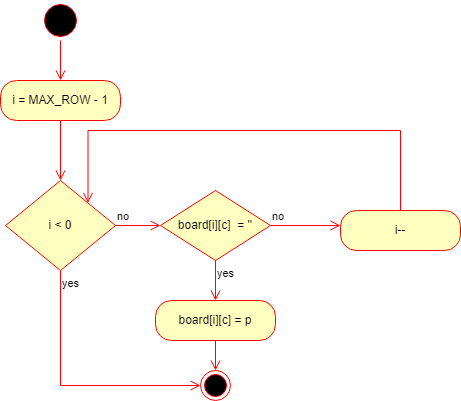

The diagram above was exported from draw.io. Its source (the exported page's mxGraphModel, read from the mxfile embedded in the PNG):
<mxGraphModel dx="780" dy="1055" grid="1" gridSize="10" guides="1" tooltips="1" connect="1" arrows="1" fold="1" page="1" pageScale="1" pageWidth="850" pageHeight="1100" math="0" shadow="0">
  <root>
    <mxCell id="0" />
    <mxCell id="1" parent="0" />
    <mxCell id="9w2JTIgOERQsgE0QohWw-1" value="" style="ellipse;html=1;shape=startState;fillColor=#000000;strokeColor=#ff0000;" parent="1" vertex="1">
      <mxGeometry x="320" y="240" width="40" height="40" as="geometry" />
    </mxCell>
    <mxCell id="9w2JTIgOERQsgE0QohWw-2" value="" style="edgeStyle=orthogonalEdgeStyle;html=1;verticalAlign=bottom;endArrow=open;endSize=8;strokeColor=#ff0000;rounded=0;" parent="1" source="9w2JTIgOERQsgE0QohWw-1" edge="1">
      <mxGeometry relative="1" as="geometry">
        <mxPoint x="340" y="320" as="targetPoint" />
      </mxGeometry>
    </mxCell>
    <mxCell id="9w2JTIgOERQsgE0QohWw-3" value="i = MAX_ROW - 1" style="rounded=1;whiteSpace=wrap;html=1;arcSize=40;fontColor=#000000;fillColor=#ffffc0;strokeColor=#ff0000;" parent="1" vertex="1">
      <mxGeometry x="280" y="320" width="120" height="40" as="geometry" />
    </mxCell>
    <mxCell id="9w2JTIgOERQsgE0QohWw-4" value="" style="edgeStyle=orthogonalEdgeStyle;html=1;verticalAlign=bottom;endArrow=open;endSize=8;strokeColor=#ff0000;rounded=0;" parent="1" source="9w2JTIgOERQsgE0QohWw-3" edge="1">
      <mxGeometry relative="1" as="geometry">
        <mxPoint x="340" y="420" as="targetPoint" />
      </mxGeometry>
    </mxCell>
    <mxCell id="9w2JTIgOERQsgE0QohWw-5" value="i &amp;lt; 0" style="rhombus;whiteSpace=wrap;html=1;fillColor=#ffffc0;strokeColor=#ff0000;" parent="1" vertex="1">
      <mxGeometry x="285" y="420" width="110" height="90" as="geometry" />
    </mxCell>
    <mxCell id="9w2JTIgOERQsgE0QohWw-6" value="no" style="edgeStyle=orthogonalEdgeStyle;html=1;align=left;verticalAlign=bottom;endArrow=open;endSize=8;strokeColor=#ff0000;rounded=0;" parent="1" source="9w2JTIgOERQsgE0QohWw-5" edge="1">
      <mxGeometry x="-1" relative="1" as="geometry">
        <mxPoint x="440" y="465" as="targetPoint" />
      </mxGeometry>
    </mxCell>
    <mxCell id="9w2JTIgOERQsgE0QohWw-7" value="yes" style="edgeStyle=orthogonalEdgeStyle;html=1;align=left;verticalAlign=top;endArrow=open;endSize=8;strokeColor=#ff0000;rounded=0;entryX=0;entryY=0.5;entryDx=0;entryDy=0;" parent="1" source="9w2JTIgOERQsgE0QohWw-5" target="9w2JTIgOERQsgE0QohWw-15" edge="1">
      <mxGeometry x="-1" relative="1" as="geometry">
        <mxPoint x="340" y="620" as="targetPoint" />
        <Array as="points">
          <mxPoint x="340" y="625" />
        </Array>
      </mxGeometry>
    </mxCell>
    <mxCell id="9w2JTIgOERQsgE0QohWw-10" value="board[i][c]&amp;nbsp; = ''" style="rhombus;whiteSpace=wrap;html=1;fillColor=#ffffc0;strokeColor=#ff0000;" parent="1" vertex="1">
      <mxGeometry x="440" y="430" width="110" height="70" as="geometry" />
    </mxCell>
    <mxCell id="9w2JTIgOERQsgE0QohWw-11" value="no" style="edgeStyle=orthogonalEdgeStyle;html=1;align=left;verticalAlign=bottom;endArrow=open;endSize=8;strokeColor=#ff0000;rounded=0;" parent="1" source="9w2JTIgOERQsgE0QohWw-10" edge="1">
      <mxGeometry x="-1" relative="1" as="geometry">
        <mxPoint x="620" y="465" as="targetPoint" />
        <Array as="points">
          <mxPoint x="620" y="465" />
        </Array>
      </mxGeometry>
    </mxCell>
    <mxCell id="9w2JTIgOERQsgE0QohWw-12" value="yes" style="edgeStyle=orthogonalEdgeStyle;html=1;align=left;verticalAlign=top;endArrow=open;endSize=8;strokeColor=#ff0000;rounded=0;" parent="1" source="9w2JTIgOERQsgE0QohWw-10" edge="1">
      <mxGeometry x="-1" relative="1" as="geometry">
        <mxPoint x="495" y="540" as="targetPoint" />
      </mxGeometry>
    </mxCell>
    <mxCell id="9w2JTIgOERQsgE0QohWw-13" value="board[i][c] = p" style="rounded=1;whiteSpace=wrap;html=1;arcSize=40;fontColor=#000000;fillColor=#ffffc0;strokeColor=#ff0000;" parent="1" vertex="1">
      <mxGeometry x="435" y="540" width="120" height="40" as="geometry" />
    </mxCell>
    <mxCell id="9w2JTIgOERQsgE0QohWw-14" value="" style="edgeStyle=orthogonalEdgeStyle;html=1;verticalAlign=bottom;endArrow=open;endSize=8;strokeColor=#ff0000;rounded=0;" parent="1" source="9w2JTIgOERQsgE0QohWw-13" edge="1">
      <mxGeometry relative="1" as="geometry">
        <mxPoint x="495" y="610" as="targetPoint" />
      </mxGeometry>
    </mxCell>
    <mxCell id="9w2JTIgOERQsgE0QohWw-15" value="" style="ellipse;html=1;shape=endState;fillColor=#000000;strokeColor=#ff0000;" parent="1" vertex="1">
      <mxGeometry x="480" y="610" width="30" height="30" as="geometry" />
    </mxCell>
    <mxCell id="9w2JTIgOERQsgE0QohWw-16" value="i--" style="rounded=1;whiteSpace=wrap;html=1;arcSize=40;fontColor=#000000;fillColor=#ffffc0;strokeColor=#ff0000;" parent="1" vertex="1">
      <mxGeometry x="620" y="450" width="120" height="40" as="geometry" />
    </mxCell>
    <mxCell id="9w2JTIgOERQsgE0QohWw-17" value="" style="edgeStyle=orthogonalEdgeStyle;html=1;verticalAlign=bottom;endArrow=open;endSize=8;strokeColor=#ff0000;rounded=0;entryX=1;entryY=0;entryDx=0;entryDy=0;" parent="1" source="9w2JTIgOERQsgE0QohWw-16" target="9w2JTIgOERQsgE0QohWw-5" edge="1">
      <mxGeometry relative="1" as="geometry">
        <mxPoint x="540" y="520" as="targetPoint" />
        <Array as="points">
          <mxPoint x="680" y="370" />
          <mxPoint x="368" y="370" />
        </Array>
      </mxGeometry>
    </mxCell>
  </root>
</mxGraphModel>